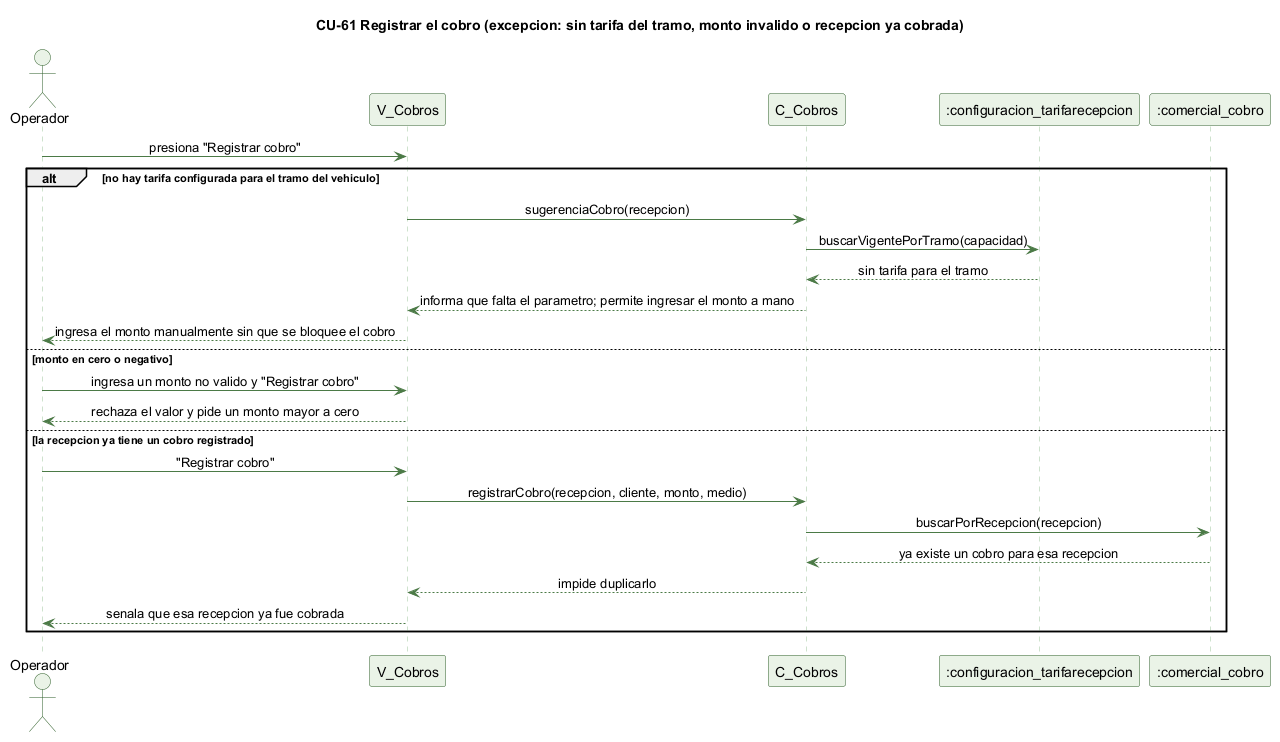

The diagram above was rendered by PlantUML. Its source (embedded in the PNG):
@startuml cu61-cobro-recepcion-excepcion
' CU-61 Registrando el cobro de una recepcion - flujo de excepcion
skinparam backgroundColor #FFFFFF
skinparam shadowing false
skinparam defaultFontName Helvetica
skinparam sequenceMessageAlign center
skinparam ParticipantBackgroundColor #EAF3E7
skinparam ParticipantBorderColor #2E5E2A
skinparam ActorBackgroundColor #EAF3E7
skinparam ActorBorderColor #2E5E2A
skinparam sequenceLifeLineBorderColor #9CC49A
skinparam ArrowColor #4B7A46

title CU-61 Registrar el cobro (excepcion: sin tarifa del tramo, monto invalido o recepcion ya cobrada)

actor Operador
participant "V_Cobros" as V
participant "C_Cobros" as C
participant ":configuracion_tarifarecepcion" as T
participant ":comercial_cobro" as CB

Operador -> V : presiona "Registrar cobro"
alt no hay tarifa configurada para el tramo del vehiculo
  V -> C : sugerenciaCobro(recepcion)
  C -> T : buscarVigentePorTramo(capacidad)
  T --> C : sin tarifa para el tramo
  C --> V : informa que falta el parametro; permite ingresar el monto a mano
  V --> Operador : ingresa el monto manualmente sin que se bloquee el cobro
else monto en cero o negativo
  Operador -> V : ingresa un monto no valido y "Registrar cobro"
  V --> Operador : rechaza el valor y pide un monto mayor a cero
else la recepcion ya tiene un cobro registrado
  Operador -> V : "Registrar cobro"
  V -> C : registrarCobro(recepcion, cliente, monto, medio)
  C -> CB : buscarPorRecepcion(recepcion)
  CB --> C : ya existe un cobro para esa recepcion
  C --> V : impide duplicarlo
  V --> Operador : senala que esa recepcion ya fue cobrada
end

@enduml